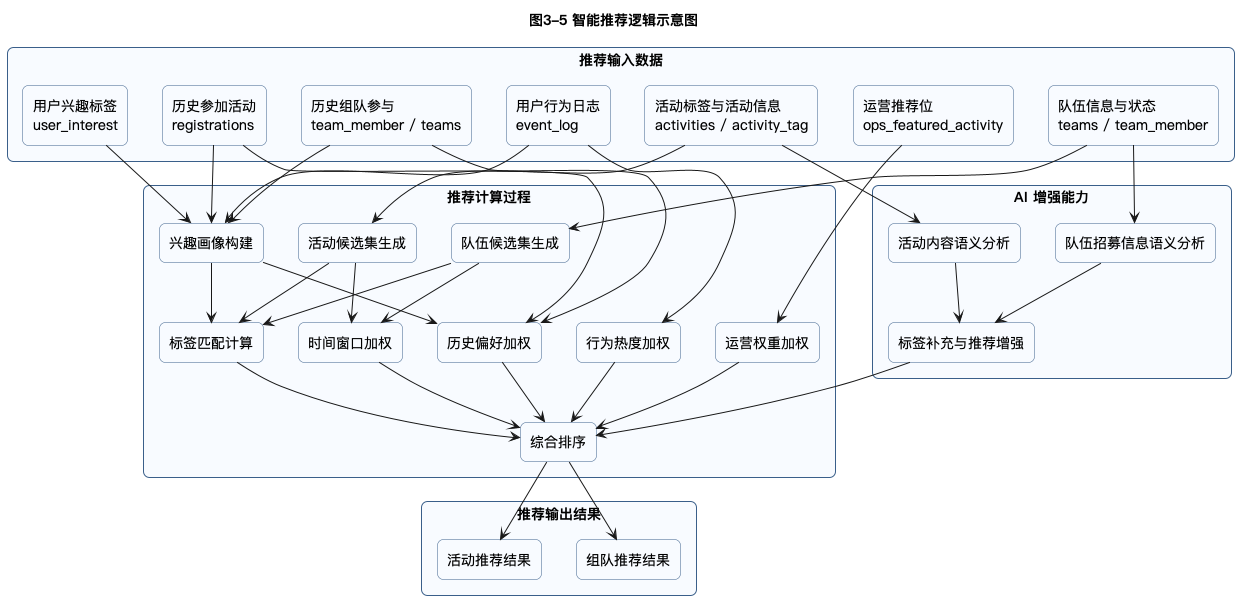

The diagram above was rendered by PlantUML. Its source (embedded in the PNG):
@startuml
skinparam defaultFontName "PingFang SC"
skinparam shadowing false
skinparam packageStyle rectangle
skinparam rectangle {
  RoundCorner 12
  BackgroundColor #F8FBFF
  BorderColor #3A5F8A
}
title 图3-5 智能推荐逻辑示意图

rectangle "推荐输入数据" {
  rectangle "用户兴趣标签\nuser_interest" as input_tag
  rectangle "历史参加活动\nregistrations" as input_reg
  rectangle "历史组队参与\nteam_member / teams" as input_team
  rectangle "用户行为日志\nevent_log" as input_event
  rectangle "活动标签与活动信息\nactivities / activity_tag" as input_activity
  rectangle "队伍信息与状态\nteams / team_member" as input_teaminfo
  rectangle "运营推荐位\nops_featured_activity" as input_ops
}

rectangle "推荐计算过程" {
  rectangle "兴趣画像构建" as profile
  rectangle "活动候选集生成" as activity_candidate
  rectangle "队伍候选集生成" as team_candidate
  rectangle "标签匹配计算" as tag_match
  rectangle "历史偏好加权" as history_score
  rectangle "行为热度加权" as behavior_score
  rectangle "时间窗口加权" as time_score
  rectangle "运营权重加权" as ops_score
  rectangle "综合排序" as rank
}

rectangle "推荐输出结果" {
  rectangle "活动推荐结果" as out_activity
  rectangle "组队推荐结果" as out_team
}

rectangle "AI 增强能力" {
  rectangle "活动内容语义分析" as ai_activity
  rectangle "队伍招募信息语义分析" as ai_team
  rectangle "标签补充与推荐增强" as ai_boost
}

input_tag --> profile
input_reg --> profile
input_team --> profile
input_event --> profile

input_activity --> activity_candidate
input_teaminfo --> team_candidate

profile --> tag_match
activity_candidate --> tag_match
team_candidate --> tag_match

profile --> history_score
input_reg --> history_score
input_team --> history_score

input_event --> behavior_score
activity_candidate --> time_score
team_candidate --> time_score
input_ops --> ops_score

tag_match --> rank
history_score --> rank
behavior_score --> rank
time_score --> rank
ops_score --> rank

rank --> out_activity
rank --> out_team

input_activity --> ai_activity
input_teaminfo --> ai_team
ai_activity --> ai_boost
ai_team --> ai_boost
ai_boost --> rank

@enduml